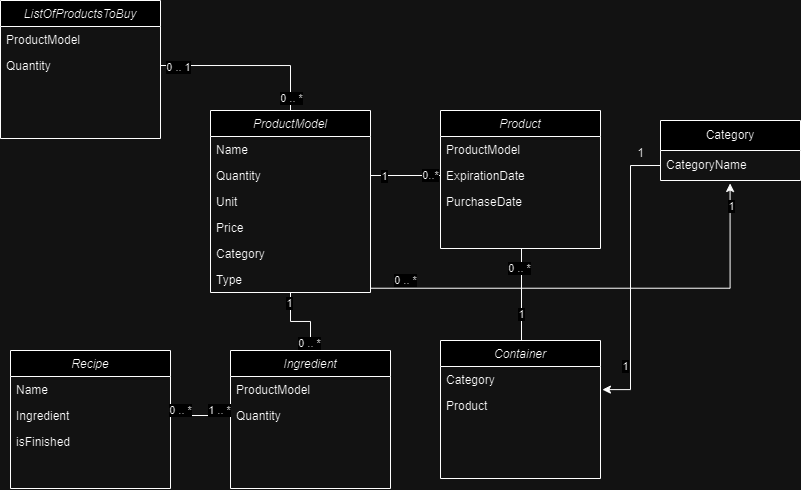

The diagram above was exported from draw.io. Its source (the exported page's mxGraphModel, read from the mxfile embedded in the PNG):
<mxGraphModel dx="1126" dy="556" grid="1" gridSize="10" guides="1" tooltips="1" connect="1" arrows="1" fold="1" page="1" pageScale="1" pageWidth="827" pageHeight="1169" math="0" shadow="0">
  <root>
    <mxCell id="WIyWlLk6GJQsqaUBKTNV-0" />
    <mxCell id="WIyWlLk6GJQsqaUBKTNV-1" parent="WIyWlLk6GJQsqaUBKTNV-0" />
    <mxCell id="c31fRKi2G7wQt3RYE7Kq-37" style="edgeStyle=orthogonalEdgeStyle;rounded=0;orthogonalLoop=1;jettySize=auto;html=1;exitX=0.5;exitY=1;exitDx=0;exitDy=0;entryX=0.5;entryY=0;entryDx=0;entryDy=0;endArrow=none;endFill=0;" parent="WIyWlLk6GJQsqaUBKTNV-1" source="zkfFHV4jXpPFQw0GAbJ--0" target="c31fRKi2G7wQt3RYE7Kq-32" edge="1">
      <mxGeometry relative="1" as="geometry" />
    </mxCell>
    <mxCell id="c31fRKi2G7wQt3RYE7Kq-38" value="1" style="edgeLabel;html=1;align=center;verticalAlign=middle;resizable=0;points=[];" parent="c31fRKi2G7wQt3RYE7Kq-37" vertex="1" connectable="0">
      <mxGeometry x="-0.74" y="-1" relative="1" as="geometry">
        <mxPoint as="offset" />
      </mxGeometry>
    </mxCell>
    <mxCell id="c31fRKi2G7wQt3RYE7Kq-39" value="0 .. *" style="edgeLabel;html=1;align=center;verticalAlign=middle;resizable=0;points=[];" parent="c31fRKi2G7wQt3RYE7Kq-37" vertex="1" connectable="0">
      <mxGeometry x="0.7963" y="-1" relative="1" as="geometry">
        <mxPoint as="offset" />
      </mxGeometry>
    </mxCell>
    <mxCell id="zkfFHV4jXpPFQw0GAbJ--0" value="ProductModel&#10;" style="swimlane;fontStyle=2;align=center;verticalAlign=top;childLayout=stackLayout;horizontal=1;startSize=26;horizontalStack=0;resizeParent=1;resizeLast=0;collapsible=1;marginBottom=0;rounded=0;shadow=0;strokeWidth=1;" parent="WIyWlLk6GJQsqaUBKTNV-1" vertex="1">
      <mxGeometry x="220" y="120" width="160" height="182" as="geometry">
        <mxRectangle x="230" y="140" width="160" height="26" as="alternateBounds" />
      </mxGeometry>
    </mxCell>
    <mxCell id="zkfFHV4jXpPFQw0GAbJ--1" value="Name" style="text;align=left;verticalAlign=top;spacingLeft=4;spacingRight=4;overflow=hidden;rotatable=0;points=[[0,0.5],[1,0.5]];portConstraint=eastwest;" parent="zkfFHV4jXpPFQw0GAbJ--0" vertex="1">
      <mxGeometry y="26" width="160" height="26" as="geometry" />
    </mxCell>
    <mxCell id="zkfFHV4jXpPFQw0GAbJ--2" value="Quantity" style="text;align=left;verticalAlign=top;spacingLeft=4;spacingRight=4;overflow=hidden;rotatable=0;points=[[0,0.5],[1,0.5]];portConstraint=eastwest;rounded=0;shadow=0;html=0;" parent="zkfFHV4jXpPFQw0GAbJ--0" vertex="1">
      <mxGeometry y="52" width="160" height="26" as="geometry" />
    </mxCell>
    <mxCell id="c31fRKi2G7wQt3RYE7Kq-3" value="Unit " style="text;align=left;verticalAlign=top;spacingLeft=4;spacingRight=4;overflow=hidden;rotatable=0;points=[[0,0.5],[1,0.5]];portConstraint=eastwest;rounded=0;shadow=0;html=0;" parent="zkfFHV4jXpPFQw0GAbJ--0" vertex="1">
      <mxGeometry y="78" width="160" height="26" as="geometry" />
    </mxCell>
    <mxCell id="c31fRKi2G7wQt3RYE7Kq-4" value="Price&#10;" style="text;align=left;verticalAlign=top;spacingLeft=4;spacingRight=4;overflow=hidden;rotatable=0;points=[[0,0.5],[1,0.5]];portConstraint=eastwest;rounded=0;shadow=0;html=0;" parent="zkfFHV4jXpPFQw0GAbJ--0" vertex="1">
      <mxGeometry y="104" width="160" height="26" as="geometry" />
    </mxCell>
    <mxCell id="U7xBVqb6-8mF14CNgh2R-7" value="Category" style="text;align=left;verticalAlign=top;spacingLeft=4;spacingRight=4;overflow=hidden;rotatable=0;points=[[0,0.5],[1,0.5]];portConstraint=eastwest;rounded=0;shadow=0;html=0;" vertex="1" parent="zkfFHV4jXpPFQw0GAbJ--0">
      <mxGeometry y="130" width="160" height="26" as="geometry" />
    </mxCell>
    <mxCell id="U7xBVqb6-8mF14CNgh2R-10" value="Type" style="text;align=left;verticalAlign=top;spacingLeft=4;spacingRight=4;overflow=hidden;rotatable=0;points=[[0,0.5],[1,0.5]];portConstraint=eastwest;rounded=0;shadow=0;html=0;" vertex="1" parent="zkfFHV4jXpPFQw0GAbJ--0">
      <mxGeometry y="156" width="160" height="26" as="geometry" />
    </mxCell>
    <mxCell id="c31fRKi2G7wQt3RYE7Kq-14" style="edgeStyle=orthogonalEdgeStyle;rounded=0;orthogonalLoop=1;jettySize=auto;html=1;exitX=0.5;exitY=1;exitDx=0;exitDy=0;entryX=0.5;entryY=0;entryDx=0;entryDy=0;endArrow=none;endFill=0;" parent="WIyWlLk6GJQsqaUBKTNV-1" edge="1">
      <mxGeometry relative="1" as="geometry">
        <mxPoint x="531" y="258" as="sourcePoint" />
        <mxPoint x="531" y="350.0000000000001" as="targetPoint" />
      </mxGeometry>
    </mxCell>
    <mxCell id="c31fRKi2G7wQt3RYE7Kq-15" value="0 .. *" style="edgeLabel;html=1;align=center;verticalAlign=middle;resizable=0;points=[];" parent="c31fRKi2G7wQt3RYE7Kq-14" vertex="1" connectable="0">
      <mxGeometry x="-0.5652" y="-2" relative="1" as="geometry">
        <mxPoint as="offset" />
      </mxGeometry>
    </mxCell>
    <mxCell id="c31fRKi2G7wQt3RYE7Kq-16" value="1" style="edgeLabel;html=1;align=center;verticalAlign=middle;resizable=0;points=[];" parent="c31fRKi2G7wQt3RYE7Kq-14" vertex="1" connectable="0">
      <mxGeometry x="0.4312" relative="1" as="geometry">
        <mxPoint as="offset" />
      </mxGeometry>
    </mxCell>
    <mxCell id="c31fRKi2G7wQt3RYE7Kq-0" value="Product" style="swimlane;fontStyle=2;align=center;verticalAlign=top;childLayout=stackLayout;horizontal=1;startSize=26;horizontalStack=0;resizeParent=1;resizeLast=0;collapsible=1;marginBottom=0;rounded=0;shadow=0;strokeWidth=1;" parent="WIyWlLk6GJQsqaUBKTNV-1" vertex="1">
      <mxGeometry x="450" y="120" width="160" height="138" as="geometry">
        <mxRectangle x="230" y="140" width="160" height="26" as="alternateBounds" />
      </mxGeometry>
    </mxCell>
    <mxCell id="c31fRKi2G7wQt3RYE7Kq-1" value="ProductModel" style="text;align=left;verticalAlign=top;spacingLeft=4;spacingRight=4;overflow=hidden;rotatable=0;points=[[0,0.5],[1,0.5]];portConstraint=eastwest;" parent="c31fRKi2G7wQt3RYE7Kq-0" vertex="1">
      <mxGeometry y="26" width="160" height="26" as="geometry" />
    </mxCell>
    <mxCell id="c31fRKi2G7wQt3RYE7Kq-2" value="ExpirationDate" style="text;align=left;verticalAlign=top;spacingLeft=4;spacingRight=4;overflow=hidden;rotatable=0;points=[[0,0.5],[1,0.5]];portConstraint=eastwest;rounded=0;shadow=0;html=0;" parent="c31fRKi2G7wQt3RYE7Kq-0" vertex="1">
      <mxGeometry y="52" width="160" height="26" as="geometry" />
    </mxCell>
    <mxCell id="c31fRKi2G7wQt3RYE7Kq-5" value="PurchaseDate" style="text;align=left;verticalAlign=top;spacingLeft=4;spacingRight=4;overflow=hidden;rotatable=0;points=[[0,0.5],[1,0.5]];portConstraint=eastwest;rounded=0;shadow=0;html=0;" parent="c31fRKi2G7wQt3RYE7Kq-0" vertex="1">
      <mxGeometry y="78" width="160" height="26" as="geometry" />
    </mxCell>
    <mxCell id="c31fRKi2G7wQt3RYE7Kq-6" style="edgeStyle=orthogonalEdgeStyle;rounded=0;orthogonalLoop=1;jettySize=auto;html=1;exitX=1;exitY=0.5;exitDx=0;exitDy=0;entryX=0;entryY=0.5;entryDx=0;entryDy=0;strokeColor=default;endArrow=none;endFill=0;" parent="WIyWlLk6GJQsqaUBKTNV-1" source="zkfFHV4jXpPFQw0GAbJ--2" target="c31fRKi2G7wQt3RYE7Kq-2" edge="1">
      <mxGeometry relative="1" as="geometry" />
    </mxCell>
    <mxCell id="c31fRKi2G7wQt3RYE7Kq-7" value="1" style="edgeLabel;html=1;align=center;verticalAlign=middle;resizable=0;points=[];" parent="c31fRKi2G7wQt3RYE7Kq-6" vertex="1" connectable="0">
      <mxGeometry x="-0.6095" y="-1" relative="1" as="geometry">
        <mxPoint as="offset" />
      </mxGeometry>
    </mxCell>
    <mxCell id="c31fRKi2G7wQt3RYE7Kq-8" value="0..*" style="edgeLabel;html=1;align=center;verticalAlign=middle;resizable=0;points=[];" parent="c31fRKi2G7wQt3RYE7Kq-6" vertex="1" connectable="0">
      <mxGeometry x="0.7102" relative="1" as="geometry">
        <mxPoint as="offset" />
      </mxGeometry>
    </mxCell>
    <mxCell id="c31fRKi2G7wQt3RYE7Kq-9" value="Container" style="swimlane;fontStyle=2;align=center;verticalAlign=top;childLayout=stackLayout;horizontal=1;startSize=26;horizontalStack=0;resizeParent=1;resizeLast=0;collapsible=1;marginBottom=0;rounded=0;shadow=0;strokeWidth=1;" parent="WIyWlLk6GJQsqaUBKTNV-1" vertex="1">
      <mxGeometry x="450" y="350" width="160" height="138" as="geometry">
        <mxRectangle x="230" y="140" width="160" height="26" as="alternateBounds" />
      </mxGeometry>
    </mxCell>
    <mxCell id="c31fRKi2G7wQt3RYE7Kq-10" value="Category" style="text;align=left;verticalAlign=top;spacingLeft=4;spacingRight=4;overflow=hidden;rotatable=0;points=[[0,0.5],[1,0.5]];portConstraint=eastwest;" parent="c31fRKi2G7wQt3RYE7Kq-9" vertex="1">
      <mxGeometry y="26" width="160" height="26" as="geometry" />
    </mxCell>
    <mxCell id="c31fRKi2G7wQt3RYE7Kq-13" value="Product" style="text;align=left;verticalAlign=top;spacingLeft=4;spacingRight=4;overflow=hidden;rotatable=0;points=[[0,0.5],[1,0.5]];portConstraint=eastwest;rounded=0;shadow=0;html=0;" parent="c31fRKi2G7wQt3RYE7Kq-9" vertex="1">
      <mxGeometry y="52" width="160" height="26" as="geometry" />
    </mxCell>
    <mxCell id="c31fRKi2G7wQt3RYE7Kq-27" value="Recipe" style="swimlane;fontStyle=2;align=center;verticalAlign=top;childLayout=stackLayout;horizontal=1;startSize=26;horizontalStack=0;resizeParent=1;resizeLast=0;collapsible=1;marginBottom=0;rounded=0;shadow=0;strokeWidth=1;" parent="WIyWlLk6GJQsqaUBKTNV-1" vertex="1">
      <mxGeometry x="20" y="360" width="160" height="138" as="geometry">
        <mxRectangle x="230" y="140" width="160" height="26" as="alternateBounds" />
      </mxGeometry>
    </mxCell>
    <mxCell id="c31fRKi2G7wQt3RYE7Kq-28" value="Name" style="text;align=left;verticalAlign=top;spacingLeft=4;spacingRight=4;overflow=hidden;rotatable=0;points=[[0,0.5],[1,0.5]];portConstraint=eastwest;" parent="c31fRKi2G7wQt3RYE7Kq-27" vertex="1">
      <mxGeometry y="26" width="160" height="26" as="geometry" />
    </mxCell>
    <mxCell id="c31fRKi2G7wQt3RYE7Kq-31" value="Ingredient" style="text;align=left;verticalAlign=top;spacingLeft=4;spacingRight=4;overflow=hidden;rotatable=0;points=[[0,0.5],[1,0.5]];portConstraint=eastwest;rounded=0;shadow=0;html=0;" parent="c31fRKi2G7wQt3RYE7Kq-27" vertex="1">
      <mxGeometry y="52" width="160" height="26" as="geometry" />
    </mxCell>
    <mxCell id="U7xBVqb6-8mF14CNgh2R-3" value="isFinished" style="text;align=left;verticalAlign=top;spacingLeft=4;spacingRight=4;overflow=hidden;rotatable=0;points=[[0,0.5],[1,0.5]];portConstraint=eastwest;rounded=0;shadow=0;html=0;" vertex="1" parent="c31fRKi2G7wQt3RYE7Kq-27">
      <mxGeometry y="78" width="160" height="26" as="geometry" />
    </mxCell>
    <mxCell id="c31fRKi2G7wQt3RYE7Kq-32" value="Ingredient" style="swimlane;fontStyle=2;align=center;verticalAlign=top;childLayout=stackLayout;horizontal=1;startSize=26;horizontalStack=0;resizeParent=1;resizeLast=0;collapsible=1;marginBottom=0;rounded=0;shadow=0;strokeWidth=1;" parent="WIyWlLk6GJQsqaUBKTNV-1" vertex="1">
      <mxGeometry x="240" y="360" width="160" height="138" as="geometry">
        <mxRectangle x="230" y="140" width="160" height="26" as="alternateBounds" />
      </mxGeometry>
    </mxCell>
    <mxCell id="c31fRKi2G7wQt3RYE7Kq-33" value="ProductModel" style="text;align=left;verticalAlign=top;spacingLeft=4;spacingRight=4;overflow=hidden;rotatable=0;points=[[0,0.5],[1,0.5]];portConstraint=eastwest;" parent="c31fRKi2G7wQt3RYE7Kq-32" vertex="1">
      <mxGeometry y="26" width="160" height="26" as="geometry" />
    </mxCell>
    <mxCell id="c31fRKi2G7wQt3RYE7Kq-34" value="Quantity" style="text;align=left;verticalAlign=top;spacingLeft=4;spacingRight=4;overflow=hidden;rotatable=0;points=[[0,0.5],[1,0.5]];portConstraint=eastwest;rounded=0;shadow=0;html=0;" parent="WIyWlLk6GJQsqaUBKTNV-1" vertex="1">
      <mxGeometry x="240" y="412" width="160" height="26" as="geometry" />
    </mxCell>
    <mxCell id="c31fRKi2G7wQt3RYE7Kq-40" style="edgeStyle=orthogonalEdgeStyle;rounded=0;orthogonalLoop=1;jettySize=auto;html=1;exitX=1;exitY=0.5;exitDx=0;exitDy=0;entryX=0;entryY=0.5;entryDx=0;entryDy=0;endArrow=none;endFill=0;" parent="WIyWlLk6GJQsqaUBKTNV-1" source="c31fRKi2G7wQt3RYE7Kq-31" target="c31fRKi2G7wQt3RYE7Kq-34" edge="1">
      <mxGeometry relative="1" as="geometry" />
    </mxCell>
    <mxCell id="c31fRKi2G7wQt3RYE7Kq-41" value="0 .. *" style="edgeLabel;html=1;align=center;verticalAlign=middle;resizable=0;points=[];" parent="c31fRKi2G7wQt3RYE7Kq-40" vertex="1" connectable="0">
      <mxGeometry x="-0.7533" y="-1" relative="1" as="geometry">
        <mxPoint x="2" y="-6" as="offset" />
      </mxGeometry>
    </mxCell>
    <mxCell id="c31fRKi2G7wQt3RYE7Kq-42" value="1 .. *" style="edgeLabel;html=1;align=center;verticalAlign=middle;resizable=0;points=[];" parent="c31fRKi2G7wQt3RYE7Kq-40" vertex="1" connectable="0">
      <mxGeometry x="0.6333" y="1" relative="1" as="geometry">
        <mxPoint y="-4" as="offset" />
      </mxGeometry>
    </mxCell>
    <mxCell id="c31fRKi2G7wQt3RYE7Kq-44" value="ListOfProductsToBuy" style="swimlane;fontStyle=2;align=center;verticalAlign=top;childLayout=stackLayout;horizontal=1;startSize=26;horizontalStack=0;resizeParent=1;resizeLast=0;collapsible=1;marginBottom=0;rounded=0;shadow=0;strokeWidth=1;" parent="WIyWlLk6GJQsqaUBKTNV-1" vertex="1">
      <mxGeometry x="10" y="10" width="160" height="138" as="geometry">
        <mxRectangle x="230" y="140" width="160" height="26" as="alternateBounds" />
      </mxGeometry>
    </mxCell>
    <mxCell id="c31fRKi2G7wQt3RYE7Kq-45" value="ProductModel" style="text;align=left;verticalAlign=top;spacingLeft=4;spacingRight=4;overflow=hidden;rotatable=0;points=[[0,0.5],[1,0.5]];portConstraint=eastwest;" parent="c31fRKi2G7wQt3RYE7Kq-44" vertex="1">
      <mxGeometry y="26" width="160" height="26" as="geometry" />
    </mxCell>
    <mxCell id="c31fRKi2G7wQt3RYE7Kq-46" value="Quantity" style="text;align=left;verticalAlign=top;spacingLeft=4;spacingRight=4;overflow=hidden;rotatable=0;points=[[0,0.5],[1,0.5]];portConstraint=eastwest;rounded=0;shadow=0;html=0;" parent="c31fRKi2G7wQt3RYE7Kq-44" vertex="1">
      <mxGeometry y="52" width="160" height="26" as="geometry" />
    </mxCell>
    <mxCell id="c31fRKi2G7wQt3RYE7Kq-49" style="edgeStyle=orthogonalEdgeStyle;rounded=0;orthogonalLoop=1;jettySize=auto;html=1;exitX=1;exitY=0.5;exitDx=0;exitDy=0;entryX=0.5;entryY=0;entryDx=0;entryDy=0;endArrow=none;endFill=0;" parent="WIyWlLk6GJQsqaUBKTNV-1" source="c31fRKi2G7wQt3RYE7Kq-46" target="zkfFHV4jXpPFQw0GAbJ--0" edge="1">
      <mxGeometry relative="1" as="geometry" />
    </mxCell>
    <mxCell id="c31fRKi2G7wQt3RYE7Kq-51" value="0 .. 1" style="edgeLabel;html=1;align=center;verticalAlign=middle;resizable=0;points=[];" parent="c31fRKi2G7wQt3RYE7Kq-49" vertex="1" connectable="0">
      <mxGeometry x="-0.8008" y="-2" relative="1" as="geometry">
        <mxPoint as="offset" />
      </mxGeometry>
    </mxCell>
    <mxCell id="c31fRKi2G7wQt3RYE7Kq-52" value="0 .. *" style="edgeLabel;html=1;align=center;verticalAlign=middle;resizable=0;points=[];" parent="c31fRKi2G7wQt3RYE7Kq-49" vertex="1" connectable="0">
      <mxGeometry x="0.858" y="1" relative="1" as="geometry">
        <mxPoint as="offset" />
      </mxGeometry>
    </mxCell>
    <mxCell id="U7xBVqb6-8mF14CNgh2R-11" value="Category" style="swimlane;fontStyle=0;childLayout=stackLayout;horizontal=1;startSize=30;horizontalStack=0;resizeParent=1;resizeParentMax=0;resizeLast=0;collapsible=1;marginBottom=0;whiteSpace=wrap;html=1;" vertex="1" parent="WIyWlLk6GJQsqaUBKTNV-1">
      <mxGeometry x="670" y="130" width="140" height="60" as="geometry" />
    </mxCell>
    <mxCell id="U7xBVqb6-8mF14CNgh2R-12" value="CategoryName" style="text;strokeColor=none;fillColor=none;align=left;verticalAlign=middle;spacingLeft=4;spacingRight=4;overflow=hidden;points=[[0,0.5],[1,0.5]];portConstraint=eastwest;rotatable=0;whiteSpace=wrap;html=1;" vertex="1" parent="U7xBVqb6-8mF14CNgh2R-11">
      <mxGeometry y="30" width="140" height="30" as="geometry" />
    </mxCell>
    <mxCell id="U7xBVqb6-8mF14CNgh2R-15" style="edgeStyle=orthogonalEdgeStyle;rounded=0;orthogonalLoop=1;jettySize=auto;html=1;exitX=0;exitY=0.5;exitDx=0;exitDy=0;entryX=1.012;entryY=-0.111;entryDx=0;entryDy=0;entryPerimeter=0;" edge="1" parent="WIyWlLk6GJQsqaUBKTNV-1" source="U7xBVqb6-8mF14CNgh2R-12" target="c31fRKi2G7wQt3RYE7Kq-13">
      <mxGeometry relative="1" as="geometry" />
    </mxCell>
    <mxCell id="U7xBVqb6-8mF14CNgh2R-17" value="1" style="edgeLabel;html=1;align=center;verticalAlign=middle;resizable=0;points=[];" vertex="1" connectable="0" parent="U7xBVqb6-8mF14CNgh2R-15">
      <mxGeometry x="0.6108" y="3" relative="1" as="geometry">
        <mxPoint x="-8" y="3" as="offset" />
      </mxGeometry>
    </mxCell>
    <mxCell id="U7xBVqb6-8mF14CNgh2R-18" value="1" style="text;html=1;align=center;verticalAlign=middle;resizable=0;points=[];autosize=1;strokeColor=none;fillColor=none;" vertex="1" parent="WIyWlLk6GJQsqaUBKTNV-1">
      <mxGeometry x="635" y="148" width="30" height="30" as="geometry" />
    </mxCell>
    <mxCell id="U7xBVqb6-8mF14CNgh2R-19" style="edgeStyle=orthogonalEdgeStyle;rounded=0;orthogonalLoop=1;jettySize=auto;html=1;entryX=0.497;entryY=1.099;entryDx=0;entryDy=0;entryPerimeter=0;" edge="1" parent="WIyWlLk6GJQsqaUBKTNV-1" target="U7xBVqb6-8mF14CNgh2R-12">
      <mxGeometry relative="1" as="geometry">
        <mxPoint x="380" y="297.7344827586207" as="sourcePoint" />
        <mxPoint x="739.5799999999999" y="221.23000000000002" as="targetPoint" />
        <Array as="points">
          <mxPoint x="740" y="298" />
        </Array>
      </mxGeometry>
    </mxCell>
    <mxCell id="U7xBVqb6-8mF14CNgh2R-20" value="1" style="edgeLabel;html=1;align=center;verticalAlign=middle;resizable=0;points=[];" vertex="1" connectable="0" parent="U7xBVqb6-8mF14CNgh2R-19">
      <mxGeometry x="0.905" y="-1" relative="1" as="geometry">
        <mxPoint as="offset" />
      </mxGeometry>
    </mxCell>
    <mxCell id="U7xBVqb6-8mF14CNgh2R-21" value="0 .. *" style="edgeLabel;html=1;align=center;verticalAlign=middle;resizable=0;points=[];" vertex="1" connectable="0" parent="U7xBVqb6-8mF14CNgh2R-19">
      <mxGeometry x="-0.9367" y="1" relative="1" as="geometry">
        <mxPoint x="20" y="-7" as="offset" />
      </mxGeometry>
    </mxCell>
  </root>
</mxGraphModel>